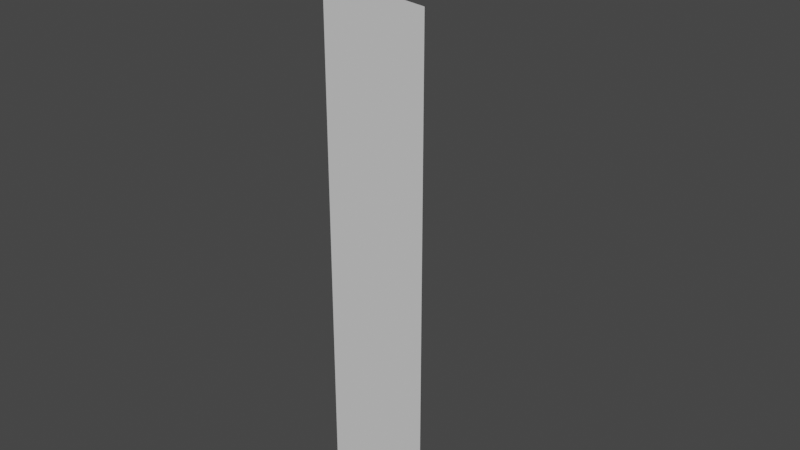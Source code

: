 # Source: corner_out_cliff.blend  (saved by Blender 3.2.14; exported with 4.5.12 LTS)
import bpy
from mathutils import Matrix  # noqa: F401  (used for matrix-valued properties, if any)

bpy.ops.wm.read_factory_settings(use_empty=True)
scene = bpy.context.scene
scene.name = 'Scene'

# ---- collections
col_collection = bpy.data.collections.new('Collection'); scene.collection.children.link(col_collection)

# ---- world
world_world = bpy.data.worlds.new('World'); scene.world = world_world
world_world.use_nodes = True; world_world.node_tree.nodes.clear()
_N = world_world.node_tree.nodes; _L = world_world.node_tree.links
n0 = _N.new('ShaderNodeOutputWorld'); n0.name = 'World Output'; n0.location = (300, 300)
n1 = _N.new('ShaderNodeBackground'); n1.name = 'Background'; n1.location = (10, 300)
n1.inputs[0].default_value = (0.05088, 0.05088, 0.05088, 1.0)
_L.new(n1.outputs[0], n0.inputs[0])
n0.is_active_output = True
world_world.color = (0.05088, 0.05088, 0.05088)
world_world.use_sun_shadow = False
world_world.sun_shadow_jitter_overblur = 0.0

# ---- meshes
me_plane_002 = bpy.data.meshes.new('Plane.002')
me_plane_002.from_pydata([(-2.98e-08, 0.5, 0.5), (0.5, -3.775e-08, 0.5), (5.96e-08, 0.5, -0.5), (0.5, 3.775e-08, -0.5), (0.00996, 0.3344, 0.5), (0.2775, 0.04207, 0.5), (0.2775, 0.04207, -0.5), (0.00996, 0.3344, -0.5)], [], [(5, 1, 3, 6), (0, 4, 7, 2), (4, 5, 6, 7)])
_uv = me_plane_002.uv_layers.new(name='UVMap')
_uv.uv.foreach_set('vector', [0.6667, 0.0, 1.0, 0.0, 1.0, 1.0, 0.6667, 1.0, 0.0, 0.0, 0.3333, 0.0, 0.3333, 1.0, 0.0, 1.0, 0.3333, 0.0, 0.6667, 0.0, 0.6667, 1.0, 0.3333, 1.0])
me_plane_002.update()

# ---- objects
ob_corner_out_cliff = bpy.data.objects.new('Corner Out Cliff', me_plane_002)

# ---- transforms, parenting, visibility, modifiers, constraints
ob_corner_out_cliff.location = (0.0, 0.0, 0.0)

# ---- collection membership
col_collection.objects.link(ob_corner_out_cliff)

# ---- scene / render settings (as saved in the file)
scene.frame_start = 1; scene.frame_end = 250; scene.frame_set(1)
scene.render.engine = 'BLENDER_EEVEE_NEXT'
scene.cycles.sampling_pattern = 'TABULATED_SOBOL'
scene.cycles.use_light_tree = False
scene.view_settings.view_transform = 'Filmic'
bpy.context.view_layer.update()

# ---- added for rendering (the .blend has no active camera and no usable light): camera, sun
cam_auto = bpy.data.cameras.new('AutoCamera')
cam_auto.lens = 50.0
cam_auto.sensor_width = 36.0
cam_auto.clip_end = 1000.0
ob_auto_camera = bpy.data.objects.new('AutoCamera', cam_auto)
scene.collection.objects.link(ob_auto_camera)
ob_auto_camera.location = (1.38316, -1.1098, 0.906531)
ob_auto_camera.rotation_euler = (1.09748, -7.21219e-08, 0.694738)
scene.camera = ob_auto_camera
light_auto_sun = bpy.data.lights.new('AutoSun', 'SUN')
light_auto_sun.energy = 3.0
light_auto_sun.angle = 0.0523599
ob_auto_sun = bpy.data.objects.new('AutoSun', light_auto_sun)
scene.collection.objects.link(ob_auto_sun)
ob_auto_sun.rotation_euler = (0.872665, 0.174533, 0.523599)
bpy.context.view_layer.update()
